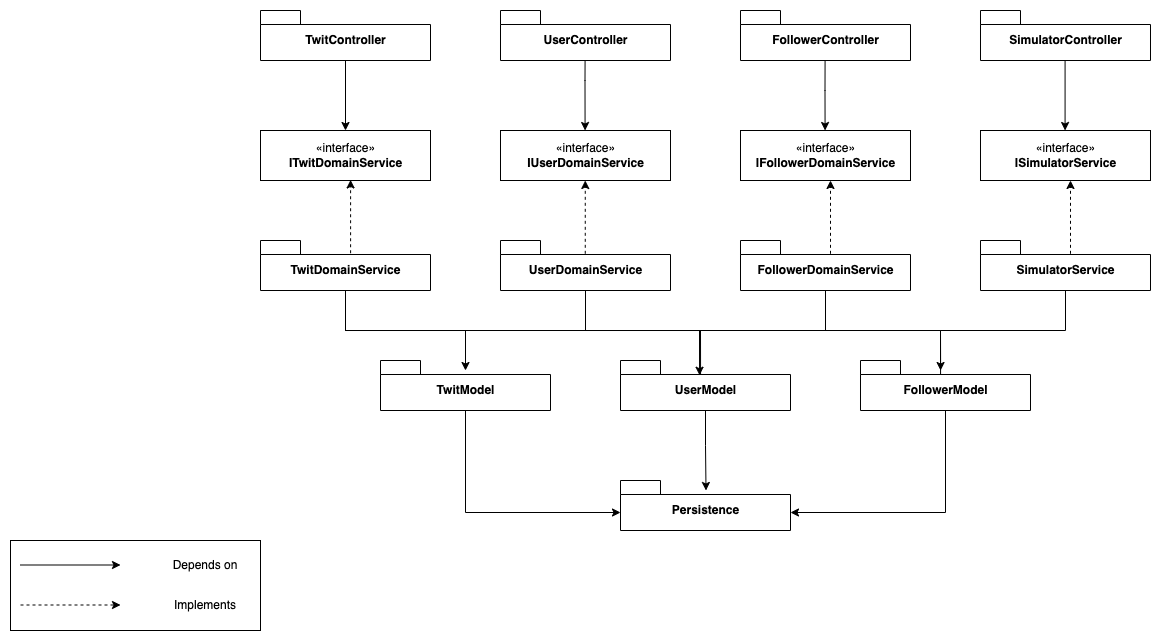

The diagram above was exported from draw.io. Its source (the exported page's mxGraphModel, read from the mxfile embedded in the PNG):
<mxGraphModel dx="3535" dy="783" grid="1" gridSize="10" guides="1" tooltips="1" connect="1" arrows="1" fold="1" page="1" pageScale="1" pageWidth="3300" pageHeight="4681" math="0" shadow="0">
  <root>
    <mxCell id="0" />
    <mxCell id="1" parent="0" />
    <mxCell id="2" style="edgeStyle=orthogonalEdgeStyle;rounded=0;orthogonalLoop=1;jettySize=auto;html=1;exitX=0.5;exitY=1;exitDx=0;exitDy=0;exitPerimeter=0;entryX=0.5;entryY=0;entryDx=0;entryDy=0;" edge="1" source="3" target="12" parent="1">
      <mxGeometry relative="1" as="geometry" />
    </mxCell>
    <mxCell id="3" value="TwitController" style="shape=folder;fontStyle=1;spacingTop=10;tabWidth=40;tabHeight=14;tabPosition=left;html=1;" vertex="1" parent="1">
      <mxGeometry x="290" y="160" width="170" height="50" as="geometry" />
    </mxCell>
    <mxCell id="4" value="UserController" style="shape=folder;fontStyle=1;spacingTop=10;tabWidth=40;tabHeight=14;tabPosition=left;html=1;" vertex="1" parent="1">
      <mxGeometry x="530" y="160" width="170" height="50" as="geometry" />
    </mxCell>
    <mxCell id="5" value="FollowerController" style="shape=folder;fontStyle=1;spacingTop=10;tabWidth=40;tabHeight=14;tabPosition=left;html=1;" vertex="1" parent="1">
      <mxGeometry x="770" y="160" width="170" height="50" as="geometry" />
    </mxCell>
    <mxCell id="6" value="SimulatorController" style="shape=folder;fontStyle=1;spacingTop=10;tabWidth=40;tabHeight=14;tabPosition=left;html=1;" vertex="1" parent="1">
      <mxGeometry x="1010" y="160" width="170" height="50" as="geometry" />
    </mxCell>
    <mxCell id="7" style="edgeStyle=orthogonalEdgeStyle;rounded=0;orthogonalLoop=1;jettySize=auto;html=1;exitX=0.53;exitY=0.255;exitDx=0;exitDy=0;exitPerimeter=0;entryX=0.53;entryY=0.989;entryDx=0;entryDy=0;entryPerimeter=0;dashed=1;" edge="1" source="11" target="12" parent="1">
      <mxGeometry relative="1" as="geometry">
        <Array as="points" />
      </mxGeometry>
    </mxCell>
    <mxCell id="8" style="edgeStyle=orthogonalEdgeStyle;rounded=0;orthogonalLoop=1;jettySize=auto;html=1;exitX=0.5;exitY=1;exitDx=0;exitDy=0;exitPerimeter=0;entryX=0.494;entryY=0.2;entryDx=0;entryDy=0;entryPerimeter=0;" edge="1" source="11" target="29" parent="1">
      <mxGeometry relative="1" as="geometry">
        <mxPoint x="495" y="510" as="targetPoint" />
        <Array as="points">
          <mxPoint x="375" y="480" />
          <mxPoint x="495" y="480" />
        </Array>
      </mxGeometry>
    </mxCell>
    <mxCell id="9" style="edgeStyle=orthogonalEdgeStyle;rounded=0;orthogonalLoop=1;jettySize=auto;html=1;exitX=0.5;exitY=1;exitDx=0;exitDy=0;exitPerimeter=0;strokeColor=default;entryX=0.471;entryY=0.3;entryDx=0;entryDy=0;entryPerimeter=0;endArrow=none;endFill=0;" edge="1" source="11" target="31" parent="1">
      <mxGeometry relative="1" as="geometry">
        <mxPoint x="600" y="510" as="targetPoint" />
        <Array as="points">
          <mxPoint x="375" y="480" />
          <mxPoint x="730" y="480" />
        </Array>
      </mxGeometry>
    </mxCell>
    <mxCell id="10" style="edgeStyle=orthogonalEdgeStyle;rounded=0;orthogonalLoop=1;jettySize=auto;html=1;exitX=0.5;exitY=1;exitDx=0;exitDy=0;exitPerimeter=0;entryX=0.471;entryY=0.3;entryDx=0;entryDy=0;entryPerimeter=0;strokeColor=default;endArrow=none;endFill=0;" edge="1" source="11" target="33" parent="1">
      <mxGeometry relative="1" as="geometry">
        <Array as="points">
          <mxPoint x="375" y="480" />
          <mxPoint x="970" y="480" />
        </Array>
      </mxGeometry>
    </mxCell>
    <mxCell id="11" value="TwitDomainService" style="shape=folder;fontStyle=1;spacingTop=10;tabWidth=40;tabHeight=14;tabPosition=left;html=1;" vertex="1" parent="1">
      <mxGeometry x="290" y="390" width="170" height="50" as="geometry" />
    </mxCell>
    <mxCell id="12" value="«interface»&lt;br&gt;&lt;span style=&quot;font-weight: 700&quot;&gt;ITwitDomainService&lt;/span&gt;" style="html=1;" vertex="1" parent="1">
      <mxGeometry x="290" y="280" width="170" height="50" as="geometry" />
    </mxCell>
    <mxCell id="13" value="«interface»&lt;br&gt;&lt;span style=&quot;font-weight: 700&quot;&gt;IUserDomainService&lt;/span&gt;" style="html=1;" vertex="1" parent="1">
      <mxGeometry x="530" y="280" width="170" height="50" as="geometry" />
    </mxCell>
    <mxCell id="14" style="edgeStyle=orthogonalEdgeStyle;rounded=0;orthogonalLoop=1;jettySize=auto;html=1;exitX=0.5;exitY=1;exitDx=0;exitDy=0;exitPerimeter=0;entryX=0.465;entryY=0.295;entryDx=0;entryDy=0;entryPerimeter=0;" edge="1" source="15" target="31" parent="1">
      <mxGeometry relative="1" as="geometry">
        <Array as="points">
          <mxPoint x="615" y="480" />
          <mxPoint x="729" y="480" />
        </Array>
      </mxGeometry>
    </mxCell>
    <mxCell id="15" value="UserDomainService" style="shape=folder;fontStyle=1;spacingTop=10;tabWidth=40;tabHeight=14;tabPosition=left;html=1;" vertex="1" parent="1">
      <mxGeometry x="530" y="390" width="170" height="50" as="geometry" />
    </mxCell>
    <mxCell id="16" value="«interface»&lt;br&gt;&lt;b&gt;IFollowerDomainService&lt;/b&gt;" style="html=1;" vertex="1" parent="1">
      <mxGeometry x="770" y="280" width="170" height="50" as="geometry" />
    </mxCell>
    <mxCell id="17" style="edgeStyle=orthogonalEdgeStyle;rounded=0;orthogonalLoop=1;jettySize=auto;html=1;exitX=0.5;exitY=1;exitDx=0;exitDy=0;exitPerimeter=0;entryX=0.471;entryY=0.2;entryDx=0;entryDy=0;entryPerimeter=0;" edge="1" source="18" target="33" parent="1">
      <mxGeometry relative="1" as="geometry">
        <Array as="points">
          <mxPoint x="855" y="480" />
          <mxPoint x="970" y="480" />
        </Array>
      </mxGeometry>
    </mxCell>
    <mxCell id="18" value="FollowerDomainService" style="shape=folder;fontStyle=1;spacingTop=10;tabWidth=40;tabHeight=14;tabPosition=left;html=1;" vertex="1" parent="1">
      <mxGeometry x="770" y="390" width="170" height="50" as="geometry" />
    </mxCell>
    <mxCell id="19" value="«interface»&lt;br&gt;&lt;b&gt;ISimulatorService&lt;/b&gt;" style="html=1;" vertex="1" parent="1">
      <mxGeometry x="1010" y="280" width="170" height="50" as="geometry" />
    </mxCell>
    <mxCell id="20" style="edgeStyle=orthogonalEdgeStyle;rounded=0;orthogonalLoop=1;jettySize=auto;html=1;exitX=0.5;exitY=1;exitDx=0;exitDy=0;exitPerimeter=0;endArrow=none;endFill=0;strokeColor=default;" edge="1" source="21" parent="1">
      <mxGeometry relative="1" as="geometry">
        <mxPoint x="970" y="480" as="targetPoint" />
        <Array as="points">
          <mxPoint x="1095" y="480" />
        </Array>
      </mxGeometry>
    </mxCell>
    <mxCell id="21" value="SimulatorService" style="shape=folder;fontStyle=1;spacingTop=10;tabWidth=40;tabHeight=14;tabPosition=left;html=1;" vertex="1" parent="1">
      <mxGeometry x="1010" y="390" width="170" height="50" as="geometry" />
    </mxCell>
    <mxCell id="22" style="edgeStyle=orthogonalEdgeStyle;rounded=0;orthogonalLoop=1;jettySize=auto;html=1;exitX=0.53;exitY=0.255;exitDx=0;exitDy=0;exitPerimeter=0;entryX=0.53;entryY=0.989;entryDx=0;entryDy=0;entryPerimeter=0;dashed=1;" edge="1" parent="1">
      <mxGeometry relative="1" as="geometry">
        <mxPoint x="614.7600000000002" y="403.29999999999995" as="sourcePoint" />
        <mxPoint x="614.7600000000002" y="330" as="targetPoint" />
        <Array as="points" />
      </mxGeometry>
    </mxCell>
    <mxCell id="23" style="edgeStyle=orthogonalEdgeStyle;rounded=0;orthogonalLoop=1;jettySize=auto;html=1;exitX=0.53;exitY=0.255;exitDx=0;exitDy=0;exitPerimeter=0;entryX=0.53;entryY=0.989;entryDx=0;entryDy=0;entryPerimeter=0;dashed=1;" edge="1" parent="1">
      <mxGeometry relative="1" as="geometry">
        <mxPoint x="860" y="403.29999999999995" as="sourcePoint" />
        <mxPoint x="860" y="330" as="targetPoint" />
        <Array as="points" />
      </mxGeometry>
    </mxCell>
    <mxCell id="24" style="edgeStyle=orthogonalEdgeStyle;rounded=0;orthogonalLoop=1;jettySize=auto;html=1;exitX=0.53;exitY=0.255;exitDx=0;exitDy=0;exitPerimeter=0;entryX=0.53;entryY=0.989;entryDx=0;entryDy=0;entryPerimeter=0;dashed=1;" edge="1" parent="1">
      <mxGeometry relative="1" as="geometry">
        <mxPoint x="1100" y="403.29999999999995" as="sourcePoint" />
        <mxPoint x="1100" y="330" as="targetPoint" />
        <Array as="points" />
      </mxGeometry>
    </mxCell>
    <mxCell id="25" style="edgeStyle=orthogonalEdgeStyle;rounded=0;orthogonalLoop=1;jettySize=auto;html=1;exitX=0.5;exitY=1;exitDx=0;exitDy=0;exitPerimeter=0;entryX=0.5;entryY=0;entryDx=0;entryDy=0;" edge="1" parent="1">
      <mxGeometry relative="1" as="geometry">
        <mxPoint x="614.5799999999999" y="210.0000000000001" as="sourcePoint" />
        <mxPoint x="614.5799999999999" y="280" as="targetPoint" />
        <Array as="points">
          <mxPoint x="614.58" y="230" />
          <mxPoint x="614.58" y="230" />
        </Array>
      </mxGeometry>
    </mxCell>
    <mxCell id="26" style="edgeStyle=orthogonalEdgeStyle;rounded=0;orthogonalLoop=1;jettySize=auto;html=1;exitX=0.5;exitY=1;exitDx=0;exitDy=0;exitPerimeter=0;entryX=0.5;entryY=0;entryDx=0;entryDy=0;" edge="1" parent="1">
      <mxGeometry relative="1" as="geometry">
        <mxPoint x="854.5799999999999" y="210.0000000000001" as="sourcePoint" />
        <mxPoint x="854.5799999999999" y="280" as="targetPoint" />
        <Array as="points">
          <mxPoint x="854.5799999999999" y="240" />
          <mxPoint x="854.5799999999999" y="240" />
        </Array>
      </mxGeometry>
    </mxCell>
    <mxCell id="27" style="edgeStyle=orthogonalEdgeStyle;rounded=0;orthogonalLoop=1;jettySize=auto;html=1;exitX=0.5;exitY=1;exitDx=0;exitDy=0;exitPerimeter=0;entryX=0.5;entryY=0;entryDx=0;entryDy=0;" edge="1" parent="1">
      <mxGeometry relative="1" as="geometry">
        <mxPoint x="1094.58" y="210.0000000000001" as="sourcePoint" />
        <mxPoint x="1094.58" y="280" as="targetPoint" />
      </mxGeometry>
    </mxCell>
    <mxCell id="28" style="edgeStyle=orthogonalEdgeStyle;rounded=0;orthogonalLoop=1;jettySize=auto;html=1;exitX=0.5;exitY=1;exitDx=0;exitDy=0;exitPerimeter=0;entryX=0;entryY=0;entryDx=0;entryDy=32;entryPerimeter=0;" edge="1" source="29" target="34" parent="1">
      <mxGeometry relative="1" as="geometry" />
    </mxCell>
    <mxCell id="29" value="TwitModel" style="shape=folder;fontStyle=1;spacingTop=10;tabWidth=40;tabHeight=14;tabPosition=left;html=1;" vertex="1" parent="1">
      <mxGeometry x="410" y="510" width="170" height="50" as="geometry" />
    </mxCell>
    <mxCell id="30" style="edgeStyle=orthogonalEdgeStyle;rounded=0;orthogonalLoop=1;jettySize=auto;html=1;exitX=0.5;exitY=1;exitDx=0;exitDy=0;exitPerimeter=0;entryX=0.503;entryY=0.2;entryDx=0;entryDy=0;entryPerimeter=0;" edge="1" source="31" target="34" parent="1">
      <mxGeometry relative="1" as="geometry" />
    </mxCell>
    <mxCell id="31" value="UserModel" style="shape=folder;fontStyle=1;spacingTop=10;tabWidth=40;tabHeight=14;tabPosition=left;html=1;" vertex="1" parent="1">
      <mxGeometry x="650" y="510" width="170" height="50" as="geometry" />
    </mxCell>
    <mxCell id="32" style="edgeStyle=orthogonalEdgeStyle;rounded=0;orthogonalLoop=1;jettySize=auto;html=1;exitX=0.5;exitY=1;exitDx=0;exitDy=0;exitPerimeter=0;entryX=0;entryY=0;entryDx=170;entryDy=32;entryPerimeter=0;" edge="1" source="33" target="34" parent="1">
      <mxGeometry relative="1" as="geometry" />
    </mxCell>
    <mxCell id="33" value="FollowerModel" style="shape=folder;fontStyle=1;spacingTop=10;tabWidth=40;tabHeight=14;tabPosition=left;html=1;" vertex="1" parent="1">
      <mxGeometry x="890" y="510" width="170" height="50" as="geometry" />
    </mxCell>
    <mxCell id="34" value="Persistence" style="shape=folder;fontStyle=1;spacingTop=10;tabWidth=40;tabHeight=14;tabPosition=left;html=1;" vertex="1" parent="1">
      <mxGeometry x="650" y="630" width="170" height="50" as="geometry" />
    </mxCell>
    <mxCell id="35" value="" style="group" connectable="0" vertex="1" parent="1">
      <mxGeometry x="40" y="690" width="250" height="90" as="geometry" />
    </mxCell>
    <mxCell id="36" value="" style="rounded=0;whiteSpace=wrap;html=1;" vertex="1" parent="35">
      <mxGeometry width="250" height="90" as="geometry" />
    </mxCell>
    <mxCell id="37" style="edgeStyle=orthogonalEdgeStyle;rounded=0;orthogonalLoop=1;jettySize=auto;html=1;exitX=0;exitY=0;exitDx=170;exitDy=32;exitPerimeter=0;entryX=0;entryY=0;entryDx=0;entryDy=32;entryPerimeter=0;" edge="1" parent="35">
      <mxGeometry relative="1" as="geometry">
        <mxPoint x="10" y="24.5" as="sourcePoint" />
        <mxPoint x="110" y="24.5" as="targetPoint" />
      </mxGeometry>
    </mxCell>
    <mxCell id="38" value="Depends on" style="text;html=1;strokeColor=none;fillColor=none;align=center;verticalAlign=middle;whiteSpace=wrap;rounded=0;" vertex="1" parent="35">
      <mxGeometry x="150" y="10" width="90" height="30" as="geometry" />
    </mxCell>
    <mxCell id="39" value="" style="group" connectable="0" vertex="1" parent="35">
      <mxGeometry x="10" y="50" width="230" height="30" as="geometry" />
    </mxCell>
    <mxCell id="40" style="edgeStyle=orthogonalEdgeStyle;rounded=0;orthogonalLoop=1;jettySize=auto;html=1;exitX=0;exitY=0;exitDx=170;exitDy=32;exitPerimeter=0;entryX=0;entryY=0;entryDx=0;entryDy=32;entryPerimeter=0;strokeColor=default;dashed=1;" edge="1" parent="39">
      <mxGeometry relative="1" as="geometry">
        <mxPoint y="14.5" as="sourcePoint" />
        <mxPoint x="100" y="14.5" as="targetPoint" />
      </mxGeometry>
    </mxCell>
    <mxCell id="41" value="Implements" style="text;html=1;strokeColor=none;fillColor=none;align=center;verticalAlign=middle;whiteSpace=wrap;rounded=0;" vertex="1" parent="39">
      <mxGeometry x="140" width="90" height="30" as="geometry" />
    </mxCell>
  </root>
</mxGraphModel>